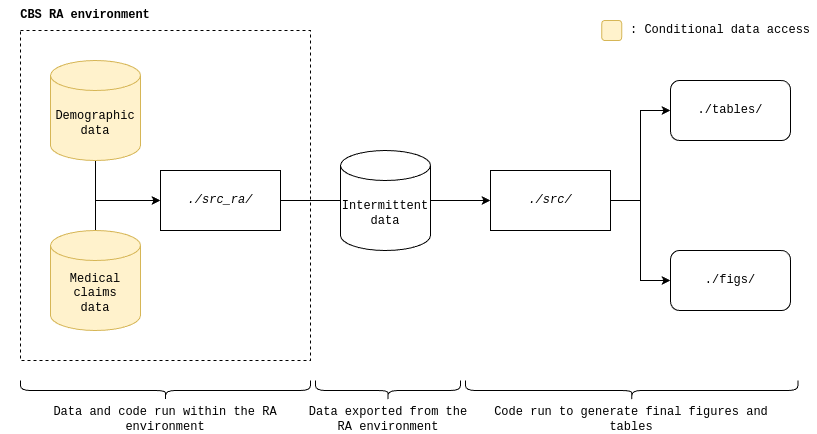

The diagram above was exported from draw.io. Its source (the exported page's mxGraphModel, read from the mxfile embedded in the PNG):
<mxGraphModel dx="2004" dy="1153" grid="1" gridSize="10" guides="1" tooltips="1" connect="1" arrows="1" fold="1" page="1" pageScale="1" pageWidth="827" pageHeight="1169" math="0" shadow="0">
  <root>
    <mxCell id="0" />
    <mxCell id="1" parent="0" />
    <mxCell id="7ZoBTW4gya2IBTD6JbVs-6" value="" style="rounded=0;whiteSpace=wrap;html=1;fillColor=none;dashed=1;fontFamily=Courier New;" vertex="1" parent="1">
      <mxGeometry x="30" y="60" width="290" height="330" as="geometry" />
    </mxCell>
    <mxCell id="7ZoBTW4gya2IBTD6JbVs-4" style="edgeStyle=orthogonalEdgeStyle;rounded=0;orthogonalLoop=1;jettySize=auto;html=1;exitX=0.5;exitY=1;exitDx=0;exitDy=0;exitPerimeter=0;entryX=0;entryY=0.5;entryDx=0;entryDy=0;fontFamily=Courier New;" edge="1" parent="1" source="7ZoBTW4gya2IBTD6JbVs-1" target="7ZoBTW4gya2IBTD6JbVs-3">
      <mxGeometry relative="1" as="geometry" />
    </mxCell>
    <mxCell id="7ZoBTW4gya2IBTD6JbVs-1" value="Demographic data" style="shape=cylinder3;whiteSpace=wrap;html=1;boundedLbl=1;backgroundOutline=1;size=15;fontFamily=Courier New;fillColor=#fff2cc;strokeColor=#d6b656;" vertex="1" parent="1">
      <mxGeometry x="60" y="90" width="90" height="100" as="geometry" />
    </mxCell>
    <mxCell id="7ZoBTW4gya2IBTD6JbVs-5" style="edgeStyle=orthogonalEdgeStyle;rounded=0;orthogonalLoop=1;jettySize=auto;html=1;exitX=0.5;exitY=0;exitDx=0;exitDy=0;exitPerimeter=0;entryX=0;entryY=0.5;entryDx=0;entryDy=0;fontFamily=Courier New;" edge="1" parent="1" source="7ZoBTW4gya2IBTD6JbVs-2" target="7ZoBTW4gya2IBTD6JbVs-3">
      <mxGeometry relative="1" as="geometry" />
    </mxCell>
    <mxCell id="7ZoBTW4gya2IBTD6JbVs-2" value="Medical claims&lt;br&gt;data" style="shape=cylinder3;whiteSpace=wrap;html=1;boundedLbl=1;backgroundOutline=1;size=15;fontFamily=Courier New;fillColor=#fff2cc;strokeColor=#d6b656;" vertex="1" parent="1">
      <mxGeometry x="60" y="260" width="90" height="100" as="geometry" />
    </mxCell>
    <mxCell id="7ZoBTW4gya2IBTD6JbVs-8" style="edgeStyle=orthogonalEdgeStyle;rounded=0;orthogonalLoop=1;jettySize=auto;html=1;exitX=1;exitY=0.5;exitDx=0;exitDy=0;entryX=0;entryY=0.5;entryDx=0;entryDy=0;fontFamily=Courier New;" edge="1" parent="1" source="7ZoBTW4gya2IBTD6JbVs-3">
      <mxGeometry relative="1" as="geometry">
        <mxPoint x="410" y="230" as="targetPoint" />
      </mxGeometry>
    </mxCell>
    <mxCell id="7ZoBTW4gya2IBTD6JbVs-3" value="&lt;i&gt;./src_ra/&lt;/i&gt;" style="rounded=0;whiteSpace=wrap;html=1;fontFamily=Courier New;" vertex="1" parent="1">
      <mxGeometry x="170" y="200" width="120" height="60" as="geometry" />
    </mxCell>
    <mxCell id="7ZoBTW4gya2IBTD6JbVs-11" style="edgeStyle=orthogonalEdgeStyle;rounded=0;orthogonalLoop=1;jettySize=auto;html=1;exitX=1;exitY=0.5;exitDx=0;exitDy=0;exitPerimeter=0;entryX=0;entryY=0.5;entryDx=0;entryDy=0;fontFamily=Courier New;" edge="1" parent="1" source="7ZoBTW4gya2IBTD6JbVs-9" target="7ZoBTW4gya2IBTD6JbVs-10">
      <mxGeometry relative="1" as="geometry" />
    </mxCell>
    <mxCell id="7ZoBTW4gya2IBTD6JbVs-9" value="Intermittent&lt;br&gt;data" style="shape=cylinder3;whiteSpace=wrap;html=1;boundedLbl=1;backgroundOutline=1;size=15;fontFamily=Courier New;" vertex="1" parent="1">
      <mxGeometry x="350" y="180" width="90" height="100" as="geometry" />
    </mxCell>
    <mxCell id="7ZoBTW4gya2IBTD6JbVs-15" style="edgeStyle=orthogonalEdgeStyle;rounded=0;orthogonalLoop=1;jettySize=auto;html=1;exitX=1;exitY=0.5;exitDx=0;exitDy=0;entryX=0;entryY=0.5;entryDx=0;entryDy=0;fontFamily=Courier New;" edge="1" parent="1" source="7ZoBTW4gya2IBTD6JbVs-10" target="7ZoBTW4gya2IBTD6JbVs-13">
      <mxGeometry relative="1" as="geometry" />
    </mxCell>
    <mxCell id="7ZoBTW4gya2IBTD6JbVs-16" style="edgeStyle=orthogonalEdgeStyle;rounded=0;orthogonalLoop=1;jettySize=auto;html=1;exitX=1;exitY=0.5;exitDx=0;exitDy=0;entryX=0;entryY=0.5;entryDx=0;entryDy=0;fontFamily=Courier New;" edge="1" parent="1" source="7ZoBTW4gya2IBTD6JbVs-10" target="7ZoBTW4gya2IBTD6JbVs-14">
      <mxGeometry relative="1" as="geometry" />
    </mxCell>
    <mxCell id="7ZoBTW4gya2IBTD6JbVs-10" value="&lt;i&gt;./src/&lt;/i&gt;" style="rounded=0;whiteSpace=wrap;html=1;fontFamily=Courier New;" vertex="1" parent="1">
      <mxGeometry x="500" y="200" width="120" height="60" as="geometry" />
    </mxCell>
    <mxCell id="7ZoBTW4gya2IBTD6JbVs-13" value="./tables/" style="rounded=1;whiteSpace=wrap;html=1;fontFamily=Courier New;" vertex="1" parent="1">
      <mxGeometry x="680" y="110" width="120" height="60" as="geometry" />
    </mxCell>
    <mxCell id="7ZoBTW4gya2IBTD6JbVs-14" value="./figs/" style="rounded=1;whiteSpace=wrap;html=1;fontFamily=Courier New;" vertex="1" parent="1">
      <mxGeometry x="680" y="280" width="120" height="60" as="geometry" />
    </mxCell>
    <mxCell id="7ZoBTW4gya2IBTD6JbVs-17" value="&lt;b&gt;CBS RA environment&lt;/b&gt;" style="text;html=1;align=center;verticalAlign=middle;whiteSpace=wrap;rounded=0;fontFamily=Courier New;" vertex="1" parent="1">
      <mxGeometry x="10" y="30" width="170" height="30" as="geometry" />
    </mxCell>
    <mxCell id="7ZoBTW4gya2IBTD6JbVs-18" value="" style="shape=curlyBracket;whiteSpace=wrap;html=1;rounded=1;flipH=1;labelPosition=right;verticalLabelPosition=middle;align=left;verticalAlign=middle;rotation=90;fontFamily=Courier New;" vertex="1" parent="1">
      <mxGeometry x="165" y="275" width="20" height="290" as="geometry" />
    </mxCell>
    <mxCell id="7ZoBTW4gya2IBTD6JbVs-19" value="Data and code run within the RA environment" style="text;html=1;align=center;verticalAlign=middle;whiteSpace=wrap;rounded=0;fontFamily=Courier New;" vertex="1" parent="1">
      <mxGeometry x="35" y="434" width="280" height="30" as="geometry" />
    </mxCell>
    <mxCell id="7ZoBTW4gya2IBTD6JbVs-20" value="" style="shape=curlyBracket;whiteSpace=wrap;html=1;rounded=1;flipH=1;labelPosition=right;verticalLabelPosition=middle;align=left;verticalAlign=middle;rotation=90;fontFamily=Courier New;" vertex="1" parent="1">
      <mxGeometry x="387.5" y="347.5" width="20" height="145" as="geometry" />
    </mxCell>
    <mxCell id="7ZoBTW4gya2IBTD6JbVs-21" value="Data exported from the&lt;br&gt;RA environment" style="text;html=1;align=center;verticalAlign=middle;whiteSpace=wrap;rounded=0;fontFamily=Courier New;" vertex="1" parent="1">
      <mxGeometry x="257.5" y="434" width="280" height="30" as="geometry" />
    </mxCell>
    <mxCell id="7ZoBTW4gya2IBTD6JbVs-22" value="" style="shape=curlyBracket;whiteSpace=wrap;html=1;rounded=1;flipH=1;labelPosition=right;verticalLabelPosition=middle;align=left;verticalAlign=middle;rotation=90;fontFamily=Courier New;" vertex="1" parent="1">
      <mxGeometry x="631.25" y="253.75" width="20" height="332.5" as="geometry" />
    </mxCell>
    <mxCell id="7ZoBTW4gya2IBTD6JbVs-23" value="Code run to generate final figures and tables" style="text;html=1;align=center;verticalAlign=middle;whiteSpace=wrap;rounded=0;fontFamily=Courier New;" vertex="1" parent="1">
      <mxGeometry x="501.25" y="434" width="280" height="30" as="geometry" />
    </mxCell>
    <mxCell id="7ZoBTW4gya2IBTD6JbVs-24" value="" style="rounded=1;whiteSpace=wrap;html=1;fillColor=#fff2cc;strokeColor=#d6b656;" vertex="1" parent="1">
      <mxGeometry x="611.25" y="50" width="20" height="20" as="geometry" />
    </mxCell>
    <mxCell id="7ZoBTW4gya2IBTD6JbVs-26" value=": Conditional data access" style="text;html=1;align=left;verticalAlign=middle;whiteSpace=wrap;rounded=0;fontFamily=Courier New;" vertex="1" parent="1">
      <mxGeometry x="638.25" y="45" width="188.75" height="30" as="geometry" />
    </mxCell>
  </root>
</mxGraphModel>